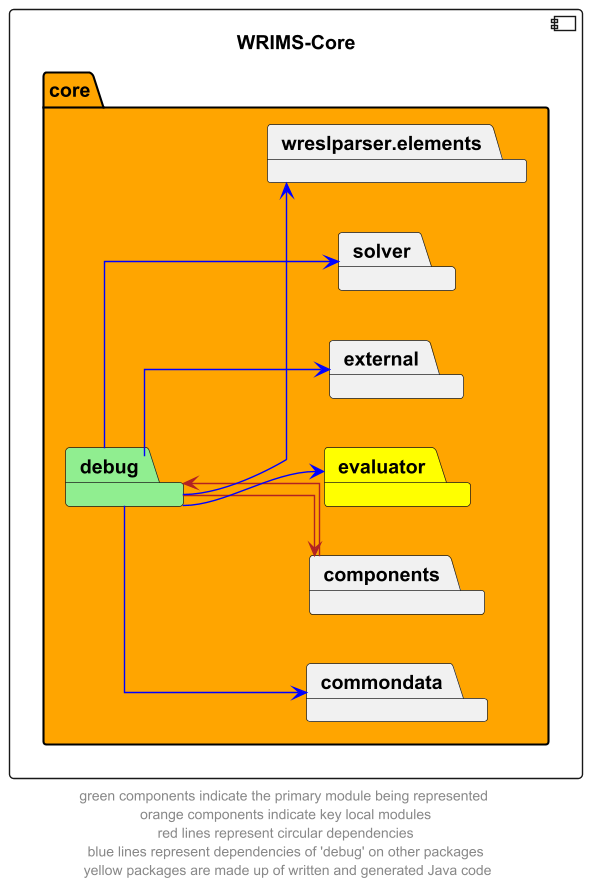

The diagram above was rendered by PlantUML. Its source (embedded in the PNG):
@startuml
left to right direction
skinparam linetype ortho

component wrims_core as "WRIMS-Core" {
    package core #orange{
        package debug #lightgreen
    package commondata
    package components
    package evaluator #yellow
    package external
    package solver
    package wreslparser.elements
}

debug -->  components #firebrick
components -->  debug #firebrick

debug -->  commondata #blue
debug -->  evaluator #blue
debug -->  external #blue
debug -->  solver #blue
debug -->  wreslparser.elements #blue

' The following relationships are hidden and used to format the diagram. They do not represent actual dependencies.
'debug -r[hidden]-> evaluator

footer "green components indicate the primary module being represented \n orange components indicate key local modules \n red lines represent circular dependencies \n blue lines represent dependencies of 'debug' on other packages \n yellow packages are made up of written and generated Java code"
@enduml